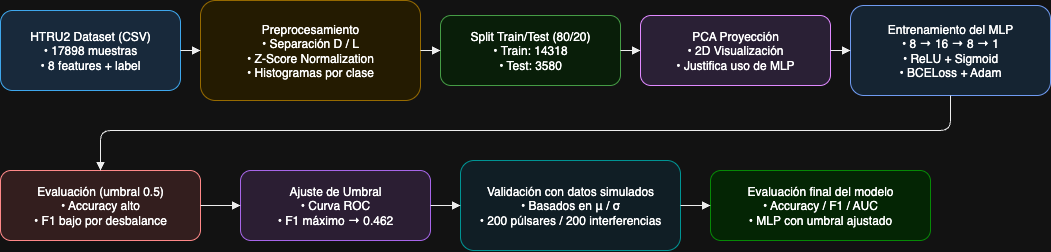

The diagram above was exported from draw.io. Its source (the exported page's mxGraphModel, read from the mxfile embedded in the PNG):
<mxGraphModel dx="2037" dy="1129" grid="1" gridSize="10" guides="1" tooltips="1" connect="1" arrows="1" fold="1" page="1" pageScale="1" pageWidth="827" pageHeight="1169" math="0" shadow="0">
  <root>
    <mxCell id="0" />
    <mxCell id="1" parent="0" />
    <mxCell id="iM9TYRaNLk7mGWCm0zrn-1" value="HTRU2 Dataset (CSV)&#10;• 17898 muestras&#10;• 8 features + label" style="shape=rectangle;whiteSpace=wrap;rounded=1;fillColor=#d6eaff;strokeColor=#007acc;" parent="1" vertex="1">
      <mxGeometry x="20" y="280" width="180" height="80" as="geometry" />
    </mxCell>
    <mxCell id="iM9TYRaNLk7mGWCm0zrn-2" value="Preprocesamiento&#10;• Separación D / L&#10;• Z-Score Normalization&#10;• Histogramas por clase" style="shape=rectangle;whiteSpace=wrap;rounded=1;fillColor=#fff4d6;strokeColor=#cc9900;" parent="1" vertex="1">
      <mxGeometry x="220" y="270" width="220" height="100" as="geometry" />
    </mxCell>
    <mxCell id="iM9TYRaNLk7mGWCm0zrn-3" value="Split Train/Test (80/20)&#10;• Train: 14318&#10;• Test: 3580" style="shape=rectangle;whiteSpace=wrap;rounded=1;fillColor=#e6ffe6;strokeColor=#339933;" parent="1" vertex="1">
      <mxGeometry x="460" y="285" width="180" height="70" as="geometry" />
    </mxCell>
    <mxCell id="iM9TYRaNLk7mGWCm0zrn-4" value="PCA Proyección&#10;• 2D Visualización&#10;• Justifica uso de MLP" style="shape=rectangle;whiteSpace=wrap;rounded=1;fillColor=#f2e6ff;strokeColor=#9933cc;" parent="1" vertex="1">
      <mxGeometry x="660" y="285" width="190" height="70" as="geometry" />
    </mxCell>
    <mxCell id="iM9TYRaNLk7mGWCm0zrn-5" value="Entrenamiento del MLP&#10;• 8 → 16 → 8 → 1&#10;• ReLU + Sigmoid&#10;• BCELoss + Adam" style="shape=rectangle;whiteSpace=wrap;rounded=1;fillColor=#ddeeff;strokeColor=#3366cc;" parent="1" vertex="1">
      <mxGeometry x="870" y="275" width="200" height="90" as="geometry" />
    </mxCell>
    <mxCell id="iM9TYRaNLk7mGWCm0zrn-6" value="Evaluación (umbral 0.5)&#10;• Accuracy alto&#10;• F1 bajo por desbalance" style="shape=rectangle;whiteSpace=wrap;rounded=1;fillColor=#ffe6e6;strokeColor=#cc3333;" parent="1" vertex="1">
      <mxGeometry x="20" y="440" width="200" height="70" as="geometry" />
    </mxCell>
    <mxCell id="iM9TYRaNLk7mGWCm0zrn-7" value="Ajuste de Umbral&#10;• Curva ROC&#10;• F1 máximo → 0.462" style="shape=rectangle;whiteSpace=wrap;rounded=1;fillColor=#f5e6ff;strokeColor=#b266ff;" parent="1" vertex="1">
      <mxGeometry x="260" y="440" width="190" height="70" as="geometry" />
    </mxCell>
    <mxCell id="iM9TYRaNLk7mGWCm0zrn-8" value="Validación con datos simulados&#10;• Basados en μ / σ&#10;• 200 púlsares / 200 interferencias" style="shape=rectangle;whiteSpace=wrap;rounded=1;fillColor=#e6f7ff;strokeColor=#00b3b3;" parent="1" vertex="1">
      <mxGeometry x="480" y="430" width="220" height="90" as="geometry" />
    </mxCell>
    <mxCell id="iM9TYRaNLk7mGWCm0zrn-9" value="Evaluación final del modelo&#10;• Accuracy / F1 / AUC&#10;• MLP con umbral ajustado" style="shape=rectangle;whiteSpace=wrap;rounded=1;fillColor=#d9ffd9;strokeColor=#33cc33;" parent="1" vertex="1">
      <mxGeometry x="730" y="440" width="220" height="70" as="geometry" />
    </mxCell>
    <mxCell id="iM9TYRaNLk7mGWCm0zrn-10" style="endArrow=block;strokeColor=#000000;" parent="1" source="iM9TYRaNLk7mGWCm0zrn-1" target="iM9TYRaNLk7mGWCm0zrn-2" edge="1">
      <mxGeometry relative="1" as="geometry" />
    </mxCell>
    <mxCell id="iM9TYRaNLk7mGWCm0zrn-11" style="endArrow=block;strokeColor=#000000;" parent="1" source="iM9TYRaNLk7mGWCm0zrn-2" target="iM9TYRaNLk7mGWCm0zrn-3" edge="1">
      <mxGeometry relative="1" as="geometry" />
    </mxCell>
    <mxCell id="iM9TYRaNLk7mGWCm0zrn-12" style="endArrow=block;strokeColor=#000000;" parent="1" source="iM9TYRaNLk7mGWCm0zrn-3" target="iM9TYRaNLk7mGWCm0zrn-4" edge="1">
      <mxGeometry relative="1" as="geometry" />
    </mxCell>
    <mxCell id="iM9TYRaNLk7mGWCm0zrn-13" style="endArrow=block;strokeColor=#000000;" parent="1" source="iM9TYRaNLk7mGWCm0zrn-4" target="iM9TYRaNLk7mGWCm0zrn-5" edge="1">
      <mxGeometry relative="1" as="geometry" />
    </mxCell>
    <mxCell id="iM9TYRaNLk7mGWCm0zrn-14" style="endArrow=block;strokeColor=#000000;exitX=0.5;exitY=1;exitDx=0;exitDy=0;" parent="1" source="iM9TYRaNLk7mGWCm0zrn-5" target="iM9TYRaNLk7mGWCm0zrn-6" edge="1">
      <mxGeometry relative="1" as="geometry">
        <Array as="points">
          <mxPoint x="970" y="400" />
          <mxPoint x="120" y="400" />
        </Array>
      </mxGeometry>
    </mxCell>
    <mxCell id="iM9TYRaNLk7mGWCm0zrn-15" style="endArrow=block;strokeColor=#000000;" parent="1" source="iM9TYRaNLk7mGWCm0zrn-6" target="iM9TYRaNLk7mGWCm0zrn-7" edge="1">
      <mxGeometry relative="1" as="geometry" />
    </mxCell>
    <mxCell id="iM9TYRaNLk7mGWCm0zrn-16" style="endArrow=block;strokeColor=#000000;" parent="1" source="iM9TYRaNLk7mGWCm0zrn-7" target="iM9TYRaNLk7mGWCm0zrn-8" edge="1">
      <mxGeometry relative="1" as="geometry" />
    </mxCell>
    <mxCell id="iM9TYRaNLk7mGWCm0zrn-17" style="endArrow=block;strokeColor=#000000;" parent="1" source="iM9TYRaNLk7mGWCm0zrn-8" target="iM9TYRaNLk7mGWCm0zrn-9" edge="1">
      <mxGeometry relative="1" as="geometry">
        <mxPoint x="549" y="870" as="targetPoint" />
      </mxGeometry>
    </mxCell>
  </root>
</mxGraphModel>